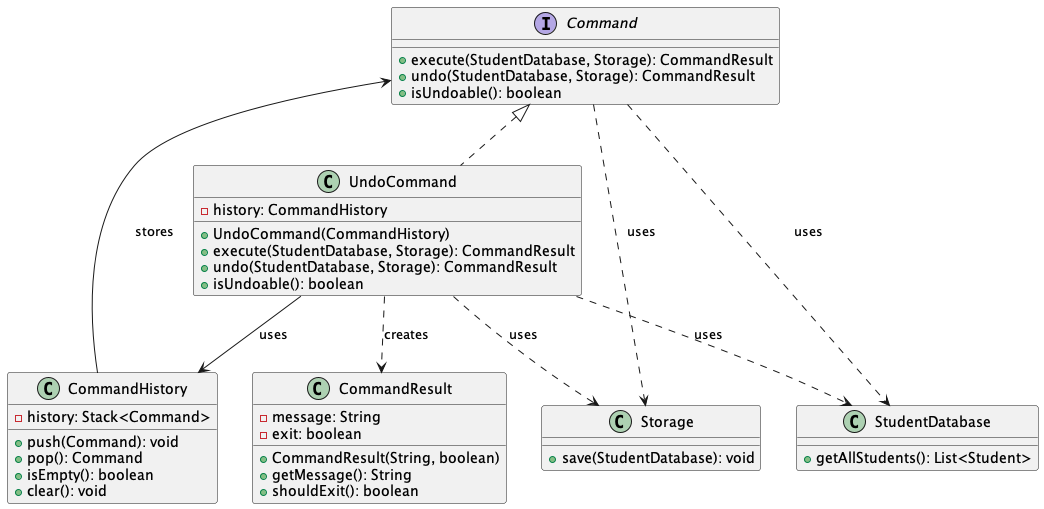

The diagram above was rendered by PlantUML. Its source (embedded in the PNG):
@startuml UndoCommandClassDiagram

interface Command {
    +execute(StudentDatabase, Storage): CommandResult
    +undo(StudentDatabase, Storage): CommandResult
    +isUndoable(): boolean
}

class UndoCommand {
    -history: CommandHistory
    +UndoCommand(CommandHistory)
    +execute(StudentDatabase, Storage): CommandResult
    +undo(StudentDatabase, Storage): CommandResult
    +isUndoable(): boolean
}

class CommandHistory {
    -history: Stack<Command>
    +push(Command): void
    +pop(): Command
    +isEmpty(): boolean
    +clear(): void
}

class StudentDatabase {
    +getAllStudents(): List<Student>
}

class Storage {
    +save(StudentDatabase): void
}

class CommandResult {
    -message: String
    -exit: boolean
    +CommandResult(String, boolean)
    +getMessage(): String
    +shouldExit(): boolean
}

Command <|.. UndoCommand
UndoCommand --> CommandHistory : uses
UndoCommand ..> StudentDatabase : uses
UndoCommand ..> Storage : uses
UndoCommand ..> CommandResult : creates
CommandHistory --> Command : stores
Command ..> StudentDatabase : uses
Command ..> Storage : uses

@enduml